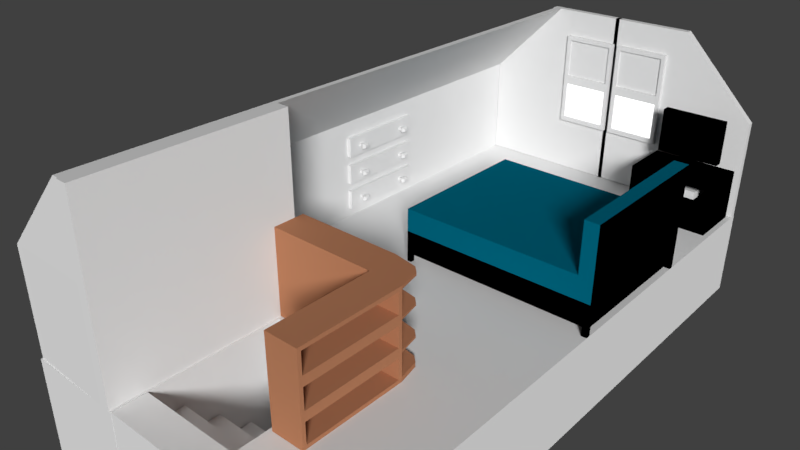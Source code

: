 # Source: room6.blend  (saved by Blender 2.79.0; exported with 4.5.12 LTS)
import bpy
from mathutils import Matrix  # noqa: F401  (used for matrix-valued properties, if any)

bpy.ops.wm.read_factory_settings(use_empty=True)
scene = bpy.context.scene
scene.name = 'Scene'

# ---- collections
col_collection_1 = bpy.data.collections.new('Collection 1'); scene.collection.children.link(col_collection_1)

# ---- materials (node trees are filled in below, after node groups)
mat_white = bpy.data.materials.new('white')
mat_white.alpha_threshold = 0.0
mat_white.preview_render_type = 'FLAT'
mat_white.roughness = 0.5
mat_wood = bpy.data.materials.new('wood')
mat_wood.alpha_threshold = 0.0
mat_wood.diffuse_color = (0.4735, 0.2051, 0.107, 1.0)
mat_wood.roughness = 0.5
mat_wood.line_color = (0.0, 0.0, 0.0, 1.0)
mat_black = bpy.data.materials.new('black')
mat_black.alpha_threshold = 0.0
mat_black.roughness = 0.5
mat_darkblue = bpy.data.materials.new('darkblue')
mat_darkblue.alpha_threshold = 0.0
mat_darkblue.roughness = 0.5
mat_lamp = bpy.data.materials.new('lamp')
mat_lamp.alpha_threshold = 0.0
mat_lamp.roughness = 0.5

# ---- material node trees
mat_white.use_nodes = True; mat_white.node_tree.nodes.clear()
_N = mat_white.node_tree.nodes; _L = mat_white.node_tree.links
n0 = _N.new('ShaderNodeOutputMaterial'); n0.name = 'Material Output'; n0.location = (300, 300)
n1 = _N.new('ShaderNodeBsdfDiffuse'); n1.name = 'Diffuse BSDF'; n1.location = (10, 300)
_L.new(n1.outputs[0], n0.inputs[0])
n0.is_active_output = True
mat_black.use_nodes = True; mat_black.node_tree.nodes.clear()
_N = mat_black.node_tree.nodes; _L = mat_black.node_tree.links
n0 = _N.new('ShaderNodeOutputMaterial'); n0.name = 'Material Output'; n0.location = (300, 300)
n1 = _N.new('ShaderNodeBsdfDiffuse'); n1.name = 'Diffuse BSDF'; n1.location = (10, 300)
n1.inputs[0].default_value = (0.0, 0.0, 0.0, 1.0)
_L.new(n1.outputs[0], n0.inputs[0])
n0.is_active_output = True
mat_darkblue.use_nodes = True; mat_darkblue.node_tree.nodes.clear()
_N = mat_darkblue.node_tree.nodes; _L = mat_darkblue.node_tree.links
n0 = _N.new('ShaderNodeOutputMaterial'); n0.name = 'Material Output'; n0.location = (300, 300)
n1 = _N.new('ShaderNodeBsdfDiffuse'); n1.name = 'Diffuse BSDF'; n1.location = (10, 300)
n1.inputs[0].default_value = (0.0, 0.1329, 0.2122, 1.0)
_L.new(n1.outputs[0], n0.inputs[0])
n0.is_active_output = True
mat_lamp.use_nodes = True; mat_lamp.node_tree.nodes.clear()
_N = mat_lamp.node_tree.nodes; _L = mat_lamp.node_tree.links
n0 = _N.new('ShaderNodeOutputMaterial'); n0.name = 'Material Output'; n0.location = (300, 300)
n1 = _N.new('ShaderNodeEmission'); n1.name = 'Emission'; n1.location = (10, 300)
n1.inputs[0].default_value = (0.8, 0.8, 0.8, 1.0)
n1.inputs[1].default_value = 2.0
_L.new(n1.outputs[0], n0.inputs[0])
n0.is_active_output = True

# ---- world
world_world = bpy.data.worlds.new('World'); scene.world = world_world
world_world.color = (0.05088, 0.05088, 0.05088)
world_world.use_sun_shadow = False
world_world.sun_shadow_jitter_overblur = 0.0
world_world.cycles.sampling_method = 'MANUAL'

# ---- cameras
cam_camera = bpy.data.cameras.new('Camera')
cam_camera.clip_end = 100.0
cam_camera.lens = 35.0
cam_camera.sensor_width = 32.0
cam_camera.sensor_height = 18.0
cam_camera.ortho_scale = 7.314
cam_camera.dof.focus_distance = 0.0

# ---- lights
light_sun = bpy.data.lights.new('Sun', 'SUN')
light_sun.transmission_factor = 0.0
light_sun.angle = 0.1993
light_sun.energy = 3.0
light_sun.shadow_buffer_clip_start = 0.5
light_sun.shadow_soft_size = 0.1
light_sun.shadow_cascade_max_distance = 1000.0

# ---- meshes
me_cube_024 = bpy.data.meshes.new('Cube.024')
me_cube_024.from_pydata([(-0.2845, 0.0, -1.414), (-0.2845, 0.0, -0.6822), (-0.2845, 1.65, -1.414), (-0.2845, 1.65, -0.6822), (0.02249, 1.008, -1.103), (0.02249, 1.008, -0.9933), (0.02249, 1.165, -1.103), (0.02249, 1.165, -0.9933), (0.1153, 1.165, 1.116), (0.1153, 1.165, 1.006), (0.1153, 1.008, 1.006), (0.1153, 1.008, 1.116), (0.2237, 1.224, 1.157), (0.2237, 1.224, 0.9653), (0.2237, 0.9492, 0.9653), (0.2237, 0.9492, 1.157), (0.3342, 1.008, 1.116), (0.3342, 1.008, 1.006), (0.3342, 1.165, 1.006), (0.3342, 1.165, 1.116), (0.3342, 1.165, 0.04157), (0.3342, 1.165, -0.06781), (0.3342, 1.008, -0.06781), (0.3342, 1.008, 0.04157), (0.02249, 1.65, -0.6822), (0.02249, 1.65, -1.414), (0.02249, 0.0, -1.414), (0.02249, 0.0, -0.6822), (0.2237, 0.9492, 0.08276), (0.2237, 0.9492, -0.109), (0.2237, 1.224, -0.109), (0.2237, 1.224, 0.08276), (0.1153, 1.008, 0.04157), (0.1153, 1.008, -0.06781), (0.1153, 1.165, -0.06781), (0.1153, 1.165, 0.04157), (0.1153, 1.165, -0.9933), (0.1153, 1.165, -1.103), (0.1153, 1.008, -1.103), (0.1153, 1.008, -0.9933), (0.02249, 0.0, 0.3527), (0.02249, 0.0, -0.3789), (0.02249, 1.65, -0.3789), (0.02249, 1.65, 0.3527), (0.02249, 1.165, 0.04157), (0.02249, 1.165, -0.06781), (0.02249, 1.008, 0.04157), (0.02249, 1.008, -0.06781), (0.2237, 1.224, -0.9521), (0.2237, 1.224, -1.144), (0.2237, 0.9492, -1.144), (0.2237, 0.9492, -0.9521), (-0.2845, 1.65, 0.3527), (-0.2845, 1.65, -0.3789), (-0.2845, 0.0, 0.3527), (-0.2845, 0.0, -0.3789), (0.3342, 1.008, -0.9933), (0.3342, 1.008, -1.103), (0.3342, 1.165, -1.103), (0.3342, 1.165, -0.9933), (0.02249, 0.0, 1.427), (0.02249, 0.0, 0.6953), (0.02249, 1.65, 0.6953), (0.02249, 1.65, 1.427), (0.02249, 1.165, 1.116), (0.02249, 1.165, 1.006), (0.02249, 1.008, 1.116), (0.02249, 1.008, 1.006), (-0.2845, 1.65, 1.427), (-0.2845, 1.65, 0.6953), (-0.2845, 0.0, 1.427), (-0.2845, 0.0, 0.6953), (-0.4336, 1.65, -1.414), (-0.4336, 0.0, -1.414), (-0.4336, 0.0, -0.6822), (-0.4336, 1.65, -0.6822), (-0.4336, 0.0, 0.3527), (-0.4336, 1.65, 0.3527), (-0.4336, 0.0, -0.3789), (-0.4336, 1.65, -0.3789), (-0.4336, 0.0, 1.427), (-0.4336, 1.65, 1.427), (-0.4336, 0.0, 0.6953), (-0.4336, 1.65, 0.6953)], [], [(2, 0, 73, 72), (2, 3, 24, 25), (4, 6, 37, 38), (26, 27, 1, 0), (2, 25, 26, 0), (24, 3, 1, 27), (9, 8, 12, 13), (8, 11, 15, 12), (33, 34, 30, 29), (11, 10, 14, 15), (64, 65, 62, 63), (12, 15, 16, 19), (21, 20, 23, 22), (45, 44, 35, 34), (29, 30, 21, 22), (30, 31, 20, 21), (35, 32, 28, 31), (31, 28, 23, 20), (7, 6, 25, 24), (6, 4, 26, 25), (5, 7, 24, 27), (4, 5, 27, 26), (32, 33, 29, 28), (14, 13, 18, 17), (34, 35, 31, 30), (18, 19, 16, 17), (44, 45, 42, 43), (44, 46, 32, 35), (46, 44, 43, 40), (28, 29, 22, 23), (38, 37, 49, 50), (51, 50, 57, 56), (43, 52, 54, 40), (45, 47, 41, 42), (13, 12, 19, 18), (7, 5, 39, 36), (46, 47, 33, 32), (10, 9, 13, 14), (5, 4, 38, 39), (47, 46, 40, 41), (6, 7, 36, 37), (65, 64, 8, 9), (48, 51, 56, 59), (49, 48, 59, 58), (58, 59, 56, 57), (53, 52, 43, 42), (41, 40, 54, 55), (36, 39, 51, 48), (50, 49, 58, 57), (53, 42, 41, 55), (39, 38, 50, 51), (70, 68, 81, 80), (37, 36, 48, 49), (47, 45, 34, 33), (64, 66, 11, 8), (66, 64, 63, 60), (15, 14, 17, 16), (63, 68, 70, 60), (65, 67, 61, 62), (66, 67, 10, 11), (67, 66, 60, 61), (69, 68, 63, 62), (61, 60, 70, 71), (69, 62, 61, 71), (68, 69, 83, 81), (67, 65, 9, 10), (3, 2, 72, 75), (55, 54, 76, 78), (73, 74, 75, 72), (78, 76, 77, 79), (82, 80, 81, 83), (75, 74, 78, 79), (77, 76, 82, 83), (71, 70, 80, 82), (53, 3, 75, 79), (52, 53, 79, 77), (0, 1, 74, 73), (69, 52, 77, 83)])
me_cube_024.materials.append(mat_white)
me_cube_024.use_remesh_preserve_volume = False
me_cube_024.use_remesh_preserve_attributes = False
me_cube_024.use_mirror_vertex_groups = False
me_cube_024.update()
me_cube_023 = bpy.data.meshes.new('Cube.023')
me_cube_023.from_pydata([(-1.0, -1.0, -1.0), (-1.0, -1.0, 0.1146), (-1.0, 1.0, -1.0), (-1.0, 1.0, 0.1146), (1.0, -1.0, -1.0), (1.0, -1.0, 0.1146), (1.0, 1.0, -1.0), (1.0, 1.0, 0.1146)], [], [(0, 1, 3, 2), (2, 3, 7, 6), (6, 7, 5, 4), (4, 5, 1, 0), (2, 6, 4, 0), (7, 3, 1, 5)])
me_cube_023.materials.append(mat_white)
me_cube_023.use_remesh_preserve_volume = False
me_cube_023.use_remesh_preserve_attributes = False
me_cube_023.use_mirror_vertex_groups = False
me_cube_023.update()
me_cube_022 = bpy.data.meshes.new('Cube.022')
me_cube_022.from_pydata([(-1.0, -1.0, 2.335), (-1.0, -1.0, 3.444), (-1.0, 0.1299, 2.335), (-1.0, 0.1299, 3.444), (2.657, -1.0, 2.335), (2.657, -1.0, 3.444), (2.657, 0.1299, 2.335), (2.657, 0.1299, 3.444), (-1.0, 0.1299, 1.299), (-1.0, -1.0, 1.299), (2.657, 0.1299, 1.299), (2.657, -1.0, 1.299), (-1.0, 0.1299, 0.3051), (-1.0, -1.0, 0.3051), (2.657, 0.1299, 0.3051), (2.657, -1.0, 0.3051), (-1.0, 0.1299, -0.8136), (-1.0, -1.0, -0.8136), (2.657, 0.1299, -0.8136), (2.657, -1.0, -0.8136), (-1.0, 0.1299, -1.849), (-1.0, -1.0, -1.849), (2.657, 0.1299, -1.849), (2.657, -1.0, -1.849), (-1.0, 0.1299, -2.906), (-1.0, -1.0, -2.906), (2.657, 0.1299, -2.906), (2.657, -1.0, -2.906), (-1.0, 0.1299, -3.9), (-1.0, -1.0, -3.9), (2.657, 0.1299, -3.9), (2.657, -1.0, -3.9), (2.657, 1.207, 2.335), (-1.0, 1.207, 2.335), (2.657, 1.207, 1.299), (-1.0, 1.207, 1.299), (2.657, 1.207, 0.3051), (-1.0, 1.207, 0.3051), (2.657, 1.207, -0.8136), (-1.0, 1.207, -0.8136), (2.657, 1.207, -1.849), (-1.0, 1.207, -1.849), (2.657, 1.207, -2.906), (-1.0, 1.207, -2.906), (2.657, 1.207, -3.9), (-1.0, 1.207, -3.9), (2.657, 2.347, 1.299), (-1.0, 2.347, 1.299), (2.657, 2.347, 0.3051), (-1.0, 2.347, 0.3051), (2.657, 2.347, -0.8136), (-1.0, 2.347, -0.8136), (2.657, 2.347, -1.849), (-1.0, 2.347, -1.849), (2.657, 2.347, -2.906), (-1.0, 2.347, -2.906), (2.657, 2.347, -3.9), (-1.0, 2.347, -3.9), (2.657, 3.465, 0.3051), (-1.0, 3.465, 0.3051), (2.657, 3.465, -0.8136), (-1.0, 3.465, -0.8136), (2.657, 3.465, -1.849), (-1.0, 3.465, -1.849), (2.657, 3.465, -2.906), (-1.0, 3.465, -2.906), (2.657, 3.465, -3.9), (-1.0, 3.465, -3.9), (2.657, 4.563, -0.8136), (-1.0, 4.563, -0.8136), (2.657, 4.563, -1.849), (-1.0, 4.563, -1.849), (2.657, 4.563, -2.906), (-1.0, 4.563, -2.906), (2.657, 4.563, -3.9), (-1.0, 4.563, -3.9), (2.657, 5.64, -1.849), (-1.0, 5.64, -1.849), (2.657, 5.64, -2.906), (-1.0, 5.64, -2.906), (2.657, 5.64, -3.9), (-1.0, 5.64, -3.9), (2.657, 6.738, -2.906), (-1.0, 6.738, -2.906), (2.657, 6.738, -3.9), (-1.0, 6.738, -3.9)], [], [(0, 1, 3, 2), (2, 3, 7, 6), (6, 7, 5, 4), (4, 5, 1, 0), (0, 2, 8, 9), (7, 3, 1, 5), (10, 11, 15, 14), (6, 4, 11, 10), (4, 0, 9, 11), (22, 26, 42, 40), (14, 15, 19, 18), (9, 8, 12, 13), (11, 9, 13, 15), (16, 12, 37, 39), (19, 17, 21, 23), (13, 12, 16, 17), (15, 13, 17, 19), (28, 24, 43, 45), (22, 23, 27, 26), (6, 10, 34, 32), (18, 19, 23, 22), (17, 16, 20, 21), (25, 24, 28, 29), (21, 20, 24, 25), (23, 21, 25, 27), (2, 6, 32, 33), (28, 30, 31, 29), (27, 25, 29, 31), (12, 8, 35, 37), (26, 27, 31, 30), (33, 32, 34, 35), (36, 38, 50, 48), (35, 34, 46, 47), (42, 44, 56, 54), (38, 40, 52, 50), (40, 42, 54, 52), (18, 22, 40, 38), (24, 20, 41, 43), (20, 16, 39, 41), (26, 30, 44, 42), (30, 28, 45, 44), (8, 2, 33, 35), (10, 14, 36, 34), (14, 18, 38, 36), (47, 46, 48, 49), (49, 48, 58, 59), (52, 54, 64, 62), (57, 55, 65, 67), (56, 57, 67, 66), (43, 41, 53, 55), (34, 36, 48, 46), (41, 39, 51, 53), (39, 37, 49, 51), (44, 45, 57, 56), (37, 35, 47, 49), (45, 43, 55, 57), (59, 58, 60, 61), (64, 66, 74, 72), (60, 62, 70, 68), (65, 63, 71, 73), (50, 52, 62, 60), (54, 56, 66, 64), (48, 50, 60, 58), (55, 53, 63, 65), (53, 51, 61, 63), (51, 49, 59, 61), (69, 68, 70, 71), (74, 75, 81, 80), (72, 74, 80, 78), (61, 60, 68, 69), (66, 67, 75, 74), (62, 64, 72, 70), (63, 61, 69, 71), (67, 65, 73, 75), (77, 76, 78, 79), (78, 80, 84, 82), (70, 72, 78, 76), (71, 70, 76, 77), (75, 73, 79, 81), (73, 71, 77, 79), (83, 82, 84, 85), (80, 81, 85, 84), (81, 79, 83, 85), (79, 78, 82, 83)])
me_cube_022.materials.append(mat_white)
me_cube_022.use_remesh_preserve_volume = False
me_cube_022.use_remesh_preserve_attributes = False
me_cube_022.use_mirror_vertex_groups = False
me_cube_022.update()
me_cube_021 = bpy.data.meshes.new('Cube.021')
me_cube_021.from_pydata([(-1.0, -0.1504, -1.0), (-1.0, -0.1504, -0.01078), (-0.8679, 1.0, -0.8679), (-0.8679, 1.0, -0.1429), (2.73, -0.1504, -1.0), (2.73, -0.1504, -0.01078), (2.598, 1.0, -0.8679), (2.598, 1.0, -0.1429), (-1.0, 1.0, -0.01078), (-1.0, 1.0, -1.0), (2.73, 1.0, -1.0), (2.73, 1.0, -0.01078), (-0.8679, 0.03328, -0.1429), (-0.8679, 0.03328, -0.8679), (2.598, 0.03328, -0.8679), (2.598, 0.03328, -0.1429), (-1.0, -0.1504, 0.06596), (-1.0, -0.1504, 1.055), (-0.8679, 1.0, 0.198), (-0.8679, 1.0, 0.9231), (2.73, -0.1504, 0.06596), (2.73, -0.1504, 1.055), (2.598, 1.0, 0.198), (2.598, 1.0, 0.9231), (-1.0, 1.0, 1.055), (-1.0, 1.0, 0.06596), (2.73, 1.0, 0.06596), (2.73, 1.0, 1.055), (-0.8679, 0.03328, 0.9231), (-0.8679, 0.03328, 0.198), (2.598, 0.03328, 0.198), (2.598, 0.03328, 0.9231), (-1.0, -0.1504, 1.125), (-1.0, -0.1504, 2.114), (-0.8679, 1.0, 1.257), (-0.8679, 1.0, 1.982), (2.73, -0.1504, 1.125), (2.73, -0.1504, 2.114), (2.598, 1.0, 1.257), (2.598, 1.0, 1.982), (-1.0, 1.0, 2.114), (-1.0, 1.0, 1.125), (2.73, 1.0, 1.125), (2.73, 1.0, 2.114), (-0.8679, 0.03328, 1.982), (-0.8679, 0.03328, 1.257), (2.598, 0.03328, 1.257), (2.598, 0.03328, 1.982), (2.834, -0.1429, -1.0), (2.834, -0.1429, -0.01078), (3.984, -0.275, -0.8679), (3.984, -0.275, -0.1429), (2.834, -3.873, -1.0), (2.834, -3.873, -0.01078), (3.984, -3.741, -0.8679), (3.984, -3.741, -0.1429), (3.984, -0.1429, -0.01078), (3.984, -0.1429, -1.0), (3.984, -3.873, -1.0), (3.984, -3.873, -0.01078), (3.017, -0.275, -0.1429), (3.017, -0.275, -0.8679), (3.017, -3.741, -0.8679), (3.017, -3.741, -0.1429), (2.834, -0.1429, 0.06596), (2.834, -0.1429, 1.055), (3.984, -0.275, 0.198), (3.984, -0.275, 0.9231), (2.834, -3.873, 0.06596), (2.834, -3.873, 1.055), (3.984, -3.741, 0.198), (3.984, -3.741, 0.9231), (3.984, -0.1429, 1.055), (3.984, -0.1429, 0.06596), (3.984, -3.873, 0.06596), (3.984, -3.873, 1.055), (3.017, -0.275, 0.9231), (3.017, -0.275, 0.198), (3.017, -3.741, 0.198), (3.017, -3.741, 0.9231), (2.834, -0.1429, 1.125), (2.834, -0.1429, 2.114), (3.984, -0.275, 1.257), (3.984, -0.275, 1.982), (2.834, -3.873, 1.125), (2.834, -3.873, 2.114), (3.984, -3.741, 1.257), (3.984, -3.741, 1.982), (3.984, -0.1429, 2.114), (3.984, -0.1429, 1.125), (3.984, -3.873, 1.125), (3.984, -3.873, 2.114), (3.017, -0.275, 1.982), (3.017, -0.275, 1.257), (3.017, -3.741, 1.257), (3.017, -3.741, 1.982), (2.73, -0.1504, -0.8387), (2.73, 1.0, -0.8387), (3.984, -0.1429, -0.8387), (2.834, -0.1429, -0.8387), (2.73, 1.0, 2.008), (2.73, -0.1504, 2.008), (2.834, -0.1429, 2.008), (3.984, -0.1429, 2.008), (2.782, -0.1466, 2.008), (2.782, -0.1466, -1.0), (2.782, -0.1466, -0.8387), (3.596, 0.8409, 2.114), (3.817, 0.6263, 2.114), (3.817, 0.6263, 2.008), (3.596, 0.8409, 2.008), (3.644, 0.6792, 2.008), (3.817, 0.6263, 1.055), (3.596, 0.8409, 1.055), (3.596, 0.8409, 1.125), (3.817, 0.6263, 1.125), (3.817, 0.6263, -0.01078), (3.596, 0.8409, -0.01078), (3.596, 0.8409, 0.06596), (3.817, 0.6263, 0.06596), (3.817, 0.6263, -1.0), (3.596, 0.8409, -1.0), (3.596, 0.8409, -0.8387), (3.817, 0.6263, -0.8387), (3.644, 0.6792, -0.8387)], [], [(0, 1, 8, 9), (3, 7, 15, 12), (10, 11, 5, 4), (4, 5, 1, 0), (9, 10, 4, 0), (3, 2, 9, 8), (2, 6, 10, 9), (7, 3, 8, 11), (6, 7, 11, 10), (13, 12, 15, 14), (2, 3, 12, 13), (7, 6, 14, 15), (6, 2, 13, 14), (16, 17, 24, 25), (19, 23, 31, 28), (26, 27, 21, 20), (20, 21, 17, 16), (19, 18, 25, 24), (18, 22, 26, 25), (23, 19, 24, 27), (22, 23, 27, 26), (29, 28, 31, 30), (18, 19, 28, 29), (23, 22, 30, 31), (22, 18, 29, 30), (32, 33, 40, 41), (35, 39, 47, 44), (42, 43, 37, 36), (36, 37, 33, 32), (43, 40, 33, 37), (35, 34, 41, 40), (34, 38, 42, 41), (39, 35, 40, 43), (38, 39, 43, 42), (45, 44, 47, 46), (34, 35, 44, 45), (39, 38, 46, 47), (38, 34, 45, 46), (21, 36, 32, 17), (5, 20, 16, 1), (24, 41, 42, 27), (8, 25, 26, 11), (27, 42, 36, 21), (17, 32, 41, 24), (1, 16, 25, 8), (11, 26, 20, 5), (48, 49, 56, 57), (51, 55, 63, 60), (58, 59, 53, 52), (52, 53, 49, 48), (57, 58, 52, 48), (51, 50, 57, 56), (50, 54, 58, 57), (55, 51, 56, 59), (54, 55, 59, 58), (61, 60, 63, 62), (50, 51, 60, 61), (55, 54, 62, 63), (54, 50, 61, 62), (64, 65, 72, 73), (67, 71, 79, 76), (74, 75, 69, 68), (68, 69, 65, 64), (67, 66, 73, 72), (66, 70, 74, 73), (71, 67, 72, 75), (70, 71, 75, 74), (77, 76, 79, 78), (66, 67, 76, 77), (71, 70, 78, 79), (70, 66, 77, 78), (80, 81, 88, 89), (83, 87, 95, 92), (90, 91, 85, 84), (84, 85, 81, 80), (91, 88, 81, 85), (83, 82, 89, 88), (82, 86, 90, 89), (87, 83, 88, 91), (86, 87, 91, 90), (93, 92, 95, 94), (82, 83, 92, 93), (87, 86, 94, 95), (86, 82, 93, 94), (69, 84, 80, 65), (53, 68, 64, 49), (72, 89, 90, 75), (56, 73, 74, 59), (75, 90, 84, 69), (65, 80, 89, 72), (49, 64, 73, 56), (59, 74, 68, 53), (81, 37, 36, 80), (65, 21, 36, 80), (65, 21, 20, 64), (49, 5, 20, 64), (49, 5, 4, 105, 48), (103, 109, 111, 104, 102), (57, 48, 99, 98), (11, 117, 118, 26), (120, 57, 98, 123), (27, 113, 114, 42), (116, 56, 73, 119), (56, 116, 117, 11, 5, 49), (72, 112, 113, 27, 21, 65), (10, 121, 122, 97), (105, 4, 96, 106), (4, 10, 97, 96), (112, 72, 89, 115), (37, 81, 102, 104, 101), (43, 37, 101, 100), (81, 88, 103, 102), (107, 43, 100, 110), (111, 110, 100, 101, 104), (43, 107, 108, 88, 81, 37), (80, 36, 42, 114, 115, 89), (64, 20, 26, 118, 119, 73), (48, 105, 106, 99), (99, 106, 124, 123, 98), (106, 96, 97, 122, 124), (109, 110, 111), (122, 123, 124), (107, 110, 109, 108), (112, 115, 114, 113), (116, 119, 118, 117), (120, 123, 122, 121), (88, 108, 109, 103)])
me_cube_021.materials.append(mat_wood)
me_cube_021.use_remesh_preserve_volume = False
me_cube_021.use_remesh_preserve_attributes = False
me_cube_021.use_mirror_vertex_groups = False
me_cube_021.update()
me_cube_014 = bpy.data.meshes.new('Cube.014')
me_cube_014.from_pydata([(-5.697, -2.641, -0.6654), (-5.697, -2.641, 1.0), (-5.697, 0.0, -0.6654), (-5.697, 0.0, 1.0), (1.0, -2.641, -0.6654), (0.6884, -2.641, 1.0), (1.0, 0.0, -0.6654), (0.6884, 0.0, 1.0), (1.196, 0.0, 1.0), (1.196, 0.0, -0.6654), (1.196, -2.641, -0.6654), (1.196, -2.641, 1.0), (0.6884, 0.0, 2.815), (0.6884, -2.641, 2.815), (1.196, 0.0, 2.815), (1.196, -2.641, 2.815), (-5.697, -2.809, -0.6654), (-5.697, -2.809, 1.0), (0.6884, -2.809, 1.0), (1.0, -2.809, -0.6654), (1.196, -2.809, 1.0), (1.196, -2.809, -0.6654), (1.196, -2.809, 2.815), (0.6884, -2.809, 2.815), (-5.857, 0.0, -0.6654), (-5.857, -2.641, -0.6654), (-5.857, -2.641, 1.0), (-5.857, 0.0, 1.0), (-5.857, -2.809, -0.6654), (-5.857, -2.809, 1.0), (-5.697, -2.809, -0.9934), (-5.857, -2.809, -0.9934), (1.0, -2.809, -0.9934), (1.0, -2.641, -0.9934), (1.196, -2.641, -0.9934), (1.196, -2.809, -0.9934), (-5.697, -2.641, -0.9934), (-5.857, -2.641, -0.9934), (-5.697, 0.0, 0.1673), (1.0, 0.0, 0.1673), (1.196, 0.0, 0.1673), (1.196, -2.641, 0.1673), (-5.697, -2.809, 0.1673), (1.0, -2.809, 0.1673), (1.196, -2.809, 0.1673), (-5.857, -2.641, 0.1673), (-5.857, 0.0, 0.1673), (-5.857, -2.809, 0.1673)], [], [(38, 2, 24, 46), (38, 3, 7, 39), (25, 0, 36, 37), (11, 15, 22, 20), (2, 6, 4, 0), (7, 3, 1, 5), (40, 8, 11, 41), (4, 6, 9, 10), (11, 8, 14, 15), (39, 7, 8, 40), (12, 13, 15, 14), (7, 5, 13, 12), (8, 7, 12, 14), (19, 4, 33, 32), (43, 19, 21, 44), (43, 18, 17, 42), (18, 20, 22, 23), (0, 4, 19, 16), (13, 5, 18, 23), (41, 11, 20, 44), (15, 13, 23, 22), (5, 1, 17, 18), (45, 26, 27, 46), (45, 25, 28, 47), (17, 1, 26, 29), (42, 17, 29, 47), (1, 3, 27, 26), (2, 0, 25, 24), (36, 30, 31, 37), (33, 34, 35, 32), (0, 16, 30, 36), (28, 25, 37, 31), (4, 10, 34, 33), (16, 28, 31, 30), (10, 21, 35, 34), (21, 19, 32, 35), (16, 42, 47, 28), (26, 45, 47, 29), (25, 45, 46, 24), (10, 41, 44, 21), (19, 43, 42, 16), (18, 43, 44, 20), (6, 39, 40, 9), (9, 40, 41, 10), (2, 38, 39, 6), (3, 38, 46, 27)])
me_cube_014.polygons.foreach_set('material_index', [0, 1, 0, 0, 0, 1, 0, 0, 0, 0, 1, 1, 0, 0, 0, 1, 1, 0, 1, 0, 1, 1, 1, 0, 1, 1, 1, 0, 0, 0, 0, 0, 0, 0, 0, 0, 0, 1, 0, 0, 0, 1, 0, 0, 0, 1])
me_cube_014.materials.append(mat_black)
me_cube_014.materials.append(mat_darkblue)
me_cube_014.use_remesh_preserve_volume = False
me_cube_014.use_remesh_preserve_attributes = False
me_cube_014.use_mirror_vertex_groups = False
me_cube_014.update()
me_cube_011 = bpy.data.meshes.new('Cube.011')
me_cube_011.from_pydata([(-0.3001, -0.06162, -0.8138), (-1.141, -0.1512, 0.8138), (-0.3001, 0.06162, -0.8138), (-1.141, 0.1512, 0.8138), (0.3001, -0.06162, -0.8138), (1.141, -0.1512, 0.8138), (0.3001, 0.06162, -0.8138), (1.141, 0.1512, 0.8138), (-1.141, 0.1512, -0.8138), (-1.141, -0.1512, -0.8138), (1.141, 0.1512, -0.8138), (1.141, -0.1512, -0.8138), (-0.3001, 0.06162, -1.011), (-0.3001, -0.06162, -1.011), (0.3001, 0.06162, -1.011), (0.3001, -0.06162, -1.011), (-0.6221, 0.1277, -1.046), (-0.6221, -0.1277, -1.046), (0.6221, 0.1277, -1.046), (0.6221, -0.1277, -1.046), (-0.6221, 0.1277, -1.077), (-0.6221, -0.1277, -1.077), (0.6221, 0.1277, -1.077), (0.6221, -0.1277, -1.077)], [], [(9, 1, 3, 8), (8, 3, 7, 10), (10, 7, 5, 11), (11, 5, 1, 9), (4, 0, 13, 15), (7, 3, 1, 5), (2, 0, 9, 8), (6, 2, 8, 10), (4, 6, 10, 11), (0, 4, 11, 9), (14, 15, 19, 18), (2, 6, 14, 12), (6, 4, 15, 14), (0, 2, 12, 13), (17, 16, 20, 21), (13, 12, 16, 17), (15, 13, 17, 19), (12, 14, 18, 16), (20, 22, 23, 21), (19, 17, 21, 23), (16, 18, 22, 20), (18, 19, 23, 22)])
me_cube_011.materials.append(mat_black)
me_cube_011.use_remesh_preserve_volume = False
me_cube_011.use_remesh_preserve_attributes = False
me_cube_011.use_mirror_vertex_groups = False
me_cube_011.update()
me_cube_010 = bpy.data.meshes.new('Cube.010')
me_cube_010.from_pydata([(-1.942, -1.0, -0.8657), (-1.942, -1.0, -0.1289), (-2.098, 1.0, -1.021), (-2.098, 1.0, 0.02688), (0.8442, -1.0, -0.8657), (0.8442, -1.0, -0.1289), (1.0, 1.0, -1.021), (1.0, 1.0, 0.02688), (-2.098, -1.0, -1.021), (-2.098, -1.0, 0.02688), (1.0, -1.0, 0.02688), (1.0, -1.0, -1.021), (-1.942, 0.8944, -0.8657), (-1.942, 0.8944, -0.1289), (0.8442, 0.8944, -0.1289), (0.8442, 0.8944, -0.8657), (-1.942, -1.0, 0.7207), (-1.942, -1.0, 0.1289), (-2.098, 1.0, 0.8764), (-2.098, 1.0, -0.02688), (0.8442, -1.0, 0.7207), (0.8442, -1.0, 0.1289), (1.0, 1.0, 0.8764), (1.0, 1.0, -0.02688), (-2.098, -1.0, 0.8764), (-2.098, -1.0, -0.02688), (1.0, -1.0, -0.02688), (1.0, -1.0, 0.8764), (-1.942, 0.8944, 0.7207), (-1.942, 0.8944, 0.1289), (0.8442, 0.8944, 0.1289), (0.8442, 0.8944, 0.7207)], [], [(8, 9, 3, 2), (2, 3, 7, 6), (6, 7, 10, 11), (0, 4, 15, 12), (2, 6, 11, 8), (7, 3, 9, 10), (0, 1, 9, 8), (5, 4, 11, 10), (4, 0, 8, 11), (1, 5, 10, 9), (15, 14, 13, 12), (1, 0, 12, 13), (5, 1, 13, 14), (4, 5, 14, 15), (24, 18, 19, 25), (18, 22, 23, 19), (22, 27, 26, 23), (16, 28, 31, 20), (18, 24, 27, 22), (23, 26, 25, 19), (16, 24, 25, 17), (21, 26, 27, 20), (20, 27, 24, 16), (17, 25, 26, 21), (31, 28, 29, 30), (17, 29, 28, 16), (21, 30, 29, 17), (20, 31, 30, 21)])
me_cube_010.materials.append(mat_black)
me_cube_010.use_remesh_preserve_volume = False
me_cube_010.use_remesh_preserve_attributes = False
me_cube_010.use_mirror_vertex_groups = False
me_cube_010.update()
me_cube_008 = bpy.data.meshes.new('Cube.008')
me_cube_008.from_pydata([(-6.614, -0.1299, -1.891), (-6.614, -0.1299, 1.891), (-6.614, 0.13, -1.891), (-6.614, 0.13, 1.891), (8.333, -0.13, -1.891), (8.333, -0.13, 1.891), (8.333, 0.1299, -1.891), (8.333, 0.1299, 1.891), (-6.951, 0.13, -1.891), (-6.951, -0.1299, -1.891), (-6.951, -0.1299, 1.891), (-6.951, 0.13, 1.891), (-6.614, -2.956, -1.891), (-6.614, -2.956, 1.891), (-6.951, -2.956, -1.891), (-6.951, -2.956, 1.891), (-6.614, -3.322, -1.891), (-6.614, -3.322, 1.891), (-6.951, -3.322, -1.891), (-6.951, -3.322, 1.891), (-13.48, -2.956, -1.891), (-13.48, -2.956, 1.891), (-13.48, -3.322, -1.891), (-13.48, -3.322, 1.891), (-6.614, -2.872, 4.748), (-6.614, -2.687, 4.748), (8.333, -2.687, 4.748), (8.333, -2.947, 4.748), (-6.951, -2.872, 4.748), (-6.951, -2.687, 4.748), (-6.951, -2.956, 4.748), (-6.614, -2.956, 4.748), (-6.951, -3.322, 4.748), (-6.614, -3.322, 4.748), (-13.48, -2.956, 4.748), (-13.48, -3.322, 4.748), (-13.43, 0.13, -1.891), (-13.43, -0.1299, -1.891), (-13.43, -0.1299, 1.891), (-13.43, 0.13, 1.891), (-13.43, -2.687, 4.748), (-13.43, -2.872, 4.748)], [], [(5, 7, 26, 27), (2, 3, 7, 6), (6, 7, 5, 4), (4, 5, 1, 0), (2, 6, 4, 0), (23, 19, 32, 35), (11, 8, 36, 39), (2, 0, 9, 8), (3, 2, 8, 11), (10, 9, 14, 15), (1, 5, 27, 24), (9, 0, 12, 14), (0, 1, 13, 12), (21, 23, 35, 34), (16, 17, 19, 18), (12, 13, 17, 16), (14, 12, 16, 18), (14, 18, 22, 20), (21, 20, 22, 23), (18, 19, 23, 22), (15, 14, 20, 21), (28, 29, 40, 41), (24, 25, 29, 28), (26, 25, 24, 27), (31, 30, 32, 33), (32, 30, 34, 35), (15, 13, 1, 10), (7, 3, 25, 26), (15, 21, 34, 30), (3, 11, 29, 25), (17, 13, 31, 33), (19, 17, 33, 32), (10, 1, 24, 28), (37, 38, 39, 36), (39, 38, 41, 40), (9, 10, 38, 37), (29, 11, 39, 40), (8, 9, 37, 36), (10, 28, 41, 38), (31, 13, 15, 30), (21, 20, 37, 38), (41, 34, 21, 38), (34, 41, 28, 30), (30, 28, 24, 31)])
me_cube_008.use_remesh_preserve_volume = False
me_cube_008.use_remesh_preserve_attributes = False
me_cube_008.use_mirror_vertex_groups = False
me_cube_008.update()
me_cube_007 = bpy.data.meshes.new('Cube.007')
me_cube_007.from_pydata([(0.245, 0.823, -0.819), (0.2319, 0.823, 2.369), (0.09028, 1.0, -1.0), (0.09028, 1.0, 2.533), (1.936, 0.823, -0.819), (1.949, 0.823, 2.369), (2.09, 1.0, -1.0), (2.09, 1.0, 2.533), (0.2319, 0.823, 0.9308), (0.09028, 1.0, 0.7665), (2.09, 1.0, 0.7665), (1.949, 0.823, 0.9308), (0.245, 0.823, 0.5855), (0.09028, 0.823, 2.533), (2.09, 0.823, 2.533), (1.936, 0.823, 0.5855), (2.09, 0.823, 0.7665), (2.09, 0.823, -1.0), (0.09028, 0.823, -1.0), (0.09028, 0.823, 0.7665), (0.2319, 0.9001, 0.9308), (0.2319, 0.9001, 2.369), (1.949, 0.9001, 2.369), (1.949, 0.9001, 0.9308), (1.936, 0.9001, 0.5855), (1.936, 0.9001, -0.819), (0.245, 0.9001, -0.819), (0.245, 0.9001, 0.5855)], [], [(19, 13, 3, 9), (9, 3, 7, 10), (10, 7, 14, 16), (11, 5, 22, 23), (2, 6, 17, 18), (7, 3, 13, 14), (4, 15, 24, 25), (6, 10, 16, 17), (2, 9, 10, 6), (18, 19, 9, 2), (8, 1, 13, 19), (1, 5, 14, 13), (5, 11, 16, 14), (11, 8, 19, 16), (15, 4, 17, 16), (4, 0, 18, 17), (0, 12, 19, 18), (12, 15, 16, 19), (23, 22, 21, 20), (25, 24, 27, 26), (15, 12, 27, 24), (1, 8, 20, 21), (0, 4, 25, 26), (8, 11, 23, 20), (5, 1, 21, 22), (12, 0, 26, 27)])
me_cube_007.polygons.foreach_set('material_index', [1, 1, 1, 1, 1, 1, 1, 1, 1, 1, 1, 1, 1, 1, 1, 1, 1, 1, 1, 0, 1, 1, 1, 1, 1, 1])
me_cube_007.materials.append(mat_lamp)
me_cube_007.materials.append(mat_white)
me_cube_007.use_remesh_preserve_volume = False
me_cube_007.use_remesh_preserve_attributes = False
me_cube_007.use_mirror_vertex_groups = False
me_cube_007.update()
me_cube_004 = bpy.data.meshes.new('Cube.004')
me_cube_004.from_pydata([(-0.0761, 0.76, -1.0), (-0.0761, 0.76, 5.594), (-0.0761, 1.0, -1.0), (-0.0761, 1.0, 5.594), (5.637, 0.76, -1.0), (5.637, 1.0, -1.0), (2.714, 1.0, -1.0), (2.714, 1.0, 5.594), (2.714, 0.76, -1.0), (2.714, 0.76, 5.594), (-0.0761, 0.76, 2.615), (-0.0761, 1.0, 2.615), (5.637, 1.0, 2.615), (5.637, 0.76, 2.615), (2.714, 0.76, 2.615), (2.714, 1.0, 2.615), (5.637, 0.76, 2.742), (2.838, 0.76, 5.594), (2.838, 1.0, 5.594), (5.637, 1.0, 2.742)], [], [(10, 1, 3, 11), (15, 7, 18, 19, 12), (14, 9, 1, 10), (6, 5, 4, 8), (7, 3, 1, 9), (13, 16, 17, 9, 14), (2, 6, 8, 0), (12, 19, 16, 13), (11, 3, 7, 15), (2, 11, 15, 6), (4, 13, 14, 8), (8, 14, 10, 0), (5, 12, 13, 4), (6, 15, 12, 5), (0, 10, 11, 2), (18, 17, 16, 19), (18, 7, 9, 17)])
me_cube_004.use_remesh_preserve_volume = False
me_cube_004.use_remesh_preserve_attributes = False
me_cube_004.use_mirror_vertex_groups = False
me_cube_004.update()
me_cube = bpy.data.meshes.new('Cube')
me_cube.from_pydata([(1.251, -0.8455, -2.222), (-1.0, -0.8455, -2.222), (1.251, -0.8455, 1.0), (-1.0, -0.8455, 1.0), (1.251, 2.396, -2.222), (-1.0, 2.396, -2.222), (1.251, 2.396, 1.0), (-1.0, 2.396, 1.0), (0.444, -0.8455, -2.222), (0.444, -0.8455, 1.0), (0.444, 2.396, 1.0), (0.444, 2.396, -2.222), (-0.2863, -0.8455, -2.222), (-0.2863, -0.8455, 1.0), (-0.2863, 2.396, -2.222), (-0.2863, 2.396, 1.0), (-0.2863, -2.027, -2.222), (-1.0, -2.027, -2.222), (1.251, -2.027, -2.222), (1.251, -2.027, 1.0), (-1.0, -2.027, 1.0), (-0.2863, -2.027, 1.0), (0.444, -2.027, -2.222), (0.444, -2.027, 1.0), (-0.2863, -0.8455, -6.36), (-1.0, -0.8455, -6.36), (1.251, -0.8455, -6.36), (0.444, -0.8455, -6.36), (-0.2863, -2.027, -6.36), (-1.0, -2.027, -6.36), (1.251, -2.027, -6.36), (0.444, -2.027, -6.36)], [], [(14, 12, 1, 5), (15, 7, 3, 13), (4, 6, 2, 0), (0, 2, 19, 18), (11, 10, 6, 4), (1, 3, 7, 5), (14, 15, 10, 11), (2, 9, 23, 19), (6, 10, 9, 2), (4, 0, 8, 11), (5, 7, 15, 14), (8, 9, 13, 12), (10, 15, 13, 9), (11, 8, 12, 14), (16, 21, 20, 17), (18, 19, 23, 22), (13, 3, 20, 21), (12, 13, 21, 16), (3, 1, 17, 20), (0, 18, 30, 26), (17, 1, 25, 29), (9, 8, 22, 23), (27, 26, 30, 31), (25, 24, 28, 29), (1, 12, 24, 25), (8, 0, 26, 27), (22, 8, 27, 31), (18, 22, 31, 30), (12, 16, 28, 24), (16, 17, 29, 28)])
me_cube.materials.append(mat_white)
me_cube.use_remesh_preserve_volume = False
me_cube.use_remesh_preserve_attributes = False
me_cube.use_mirror_vertex_groups = False
me_cube.update()

# ---- objects
ob_walldrawers = bpy.data.objects.new('walldrawers', me_cube_024)
ob_xbox = bpy.data.objects.new('XBOX', me_cube_023)
ob_stairs = bpy.data.objects.new('stairs', me_cube_022)
ob_shelf = bpy.data.objects.new('shelf', me_cube_021)
ob_bed = bpy.data.objects.new('bed', me_cube_014)
ob_tv = bpy.data.objects.new('tv', me_cube_011)
ob_tvstand = bpy.data.objects.new('tvstand', me_cube_010)
ob_wall2 = bpy.data.objects.new('wall2', me_cube_008)
ob_window = bpy.data.objects.new('window', me_cube_007)
ob_wall = bpy.data.objects.new('wall', me_cube_004)
ob_sun = bpy.data.objects.new('Sun', light_sun)
ob_ground = bpy.data.objects.new('ground', me_cube)
ob_camera = bpy.data.objects.new('Camera', cam_camera)

# ---- transforms, parenting, visibility, modifiers, constraints
ob_walldrawers.location = (-4.555, 3.899, 2.742)
ob_walldrawers.lineart.crease_threshold = 0.0
_m = ob_walldrawers.modifiers.new('Mirror', 'MIRROR')
_m.use_axis = (False, True, False)
_m.use_clip = True
ob_xbox.location = (4.63, 10.39, 2.431)
ob_xbox.scale = (0.7776, 0.5457, 0.2639)
ob_xbox.lineart.crease_threshold = 0.0
ob_stairs.location = (-0.4034, -9.122, -2.447)
ob_stairs.lineart.crease_threshold = 0.0
ob_shelf.location = (-0.4854, -3.94, 2.008)
ob_shelf.lineart.crease_threshold = 0.0
_vg = ob_shelf.vertex_groups.new(name='shelf2')
ob_bed.location = (5.059, 3.934, 2.003)
ob_bed.lineart.crease_threshold = 0.0
_m = ob_bed.modifiers.new('Mirror', 'MIRROR')
_m.use_axis = (False, True, False)
_m.use_clip = True
ob_tv.location = (4.631, 10.68, 4.191)
ob_tv.lineart.crease_threshold = 0.0
ob_tvstand.location = (5.07, 10.64, 2.012)
ob_tvstand.lineart.crease_threshold = 0.0
ob_wall2.location = (-4.812, 3.337, 2.877)
ob_wall2.rotation_euler = (0.0, -0.0, 1.571)
ob_wall2.lineart.crease_threshold = 0.0
ob_window.location = (0.6986, 10.74, 4.105)
ob_window.lineart.crease_threshold = 0.0
_m = ob_window.modifiers.new('Mirror', 'MIRROR')
ob_wall.location = (0.6191, 10.94, 2.02)
ob_wall.lineart.crease_threshold = 0.0
_m = ob_wall.modifiers.new('Mirror', 'MIRROR')
ob_sun.location = (8.328, 10.62, 14.51)
ob_sun.rotation_euler = (0.7353, 0.9595, 2.735e-07)
ob_sun.scale = (1.905, 1.905, 1.905)
ob_sun.lineart.crease_threshold = 0.0
ob_ground.location = (0.0, 0.0, 0.0)
ob_ground.scale = (5.0, 5.0, 1.0)
ob_ground.lock_rotations_4d = False
ob_ground.empty_display_type = 'ARROWS'
ob_ground.lineart.crease_threshold = 0.0
ob_camera.location = (16.29, -18.78, 16.04)
ob_camera.rotation_euler = (1.091, -0.001938, 0.7204)
ob_camera.lock_rotations_4d = False
ob_camera.empty_display_type = 'ARROWS'
ob_camera.color = (0.0, 0.0, 0.0, 0.0)
ob_camera.display_type = 'WIRE'
ob_camera.lineart.crease_threshold = 0.0

# ---- collection membership
col_collection_1.objects.link(ob_walldrawers)
col_collection_1.objects.link(ob_xbox)
col_collection_1.objects.link(ob_stairs)
col_collection_1.objects.link(ob_shelf)
col_collection_1.objects.link(ob_bed)
col_collection_1.objects.link(ob_tv)
col_collection_1.objects.link(ob_tvstand)
col_collection_1.objects.link(ob_wall2)
col_collection_1.objects.link(ob_window)
col_collection_1.objects.link(ob_wall)
col_collection_1.objects.link(ob_sun)
col_collection_1.objects.link(ob_ground)
col_collection_1.objects.link(ob_camera)

# ---- scene / render settings (as saved in the file)
scene.camera = ob_camera
scene.frame_start = 1; scene.frame_end = 250; scene.frame_set(1)
scene.render.engine = 'CYCLES'
scene.render.resolution_percentage = 50
scene.render.dither_intensity = 0.0
scene.cycles.use_denoising = False
scene.cycles.samples = 128
scene.cycles.sampling_pattern = 'TABULATED_SOBOL'
scene.cycles.use_adaptive_sampling = False
scene.cycles.use_light_tree = False
scene.cycles.blur_glossy = 0.0
scene.cycles.sample_clamp_indirect = 0.0
scene.view_settings.view_transform = 'Standard'
bpy.context.view_layer.update()
